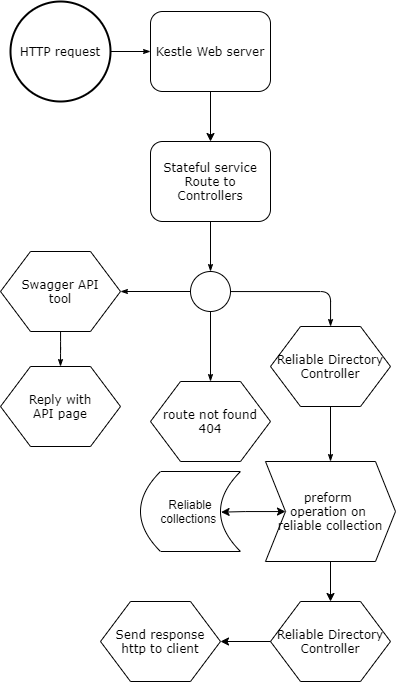

The diagram above was exported from draw.io. Its source (the exported page's mxGraphModel, read from the mxfile embedded in the PNG):
<mxGraphModel dx="1673" dy="887" grid="1" gridSize="10" guides="1" tooltips="1" connect="1" arrows="1" fold="1" page="1" pageScale="1" pageWidth="1100" pageHeight="850" background="none" math="0" shadow="0">
  <root>
    <mxCell id="0" />
    <mxCell id="1" parent="0" />
    <mxCell id="17ea667e15c223fc-28" style="edgeStyle=orthogonalEdgeStyle;rounded=1;html=1;labelBackgroundColor=none;startArrow=none;startFill=0;startSize=5;endArrow=classicThin;endFill=1;endSize=5;jettySize=auto;orthogonalLoop=1;strokeWidth=1;fontFamily=Verdana;fontSize=8;exitX=1;exitY=0.5;exitDx=0;exitDy=0;exitPerimeter=0;" parent="1" source="b3JOJWocQ4jZE90C0LzX-9" target="17ea667e15c223fc-2" edge="1">
      <mxGeometry relative="1" as="geometry">
        <mxPoint x="130" y="100" as="sourcePoint" />
      </mxGeometry>
    </mxCell>
    <mxCell id="17ea667e15c223fc-29" style="edgeStyle=orthogonalEdgeStyle;rounded=1;html=1;labelBackgroundColor=none;startArrow=none;startFill=0;startSize=5;endArrow=classicThin;endFill=1;endSize=5;jettySize=auto;orthogonalLoop=1;strokeWidth=1;fontFamily=Verdana;fontSize=8;exitX=0.5;exitY=1;exitDx=0;exitDy=0;" parent="1" source="b3JOJWocQ4jZE90C0LzX-1" target="17ea667e15c223fc-3" edge="1">
      <mxGeometry relative="1" as="geometry" />
    </mxCell>
    <mxCell id="b3JOJWocQ4jZE90C0LzX-2" style="edgeStyle=orthogonalEdgeStyle;rounded=0;orthogonalLoop=1;jettySize=auto;html=1;" edge="1" parent="1" source="17ea667e15c223fc-2" target="b3JOJWocQ4jZE90C0LzX-1">
      <mxGeometry relative="1" as="geometry" />
    </mxCell>
    <mxCell id="17ea667e15c223fc-2" value="Kestle Web server" style="rounded=1;whiteSpace=wrap;html=1;shadow=0;labelBackgroundColor=none;strokeWidth=1;fontFamily=Verdana;fontSize=12;align=center;" parent="1" vertex="1">
      <mxGeometry x="160" y="30" width="120" height="80" as="geometry" />
    </mxCell>
    <mxCell id="17ea667e15c223fc-30" style="edgeStyle=orthogonalEdgeStyle;rounded=1;html=1;labelBackgroundColor=none;startArrow=none;startFill=0;startSize=5;endArrow=classicThin;endFill=1;endSize=5;jettySize=auto;orthogonalLoop=1;strokeWidth=1;fontFamily=Verdana;fontSize=8" parent="1" source="17ea667e15c223fc-3" target="17ea667e15c223fc-5" edge="1">
      <mxGeometry relative="1" as="geometry" />
    </mxCell>
    <mxCell id="17ea667e15c223fc-31" style="edgeStyle=orthogonalEdgeStyle;rounded=1;html=1;labelBackgroundColor=none;startArrow=none;startFill=0;startSize=5;endArrow=classicThin;endFill=1;endSize=5;jettySize=auto;orthogonalLoop=1;strokeWidth=1;fontFamily=Verdana;fontSize=8" parent="1" source="17ea667e15c223fc-3" target="17ea667e15c223fc-4" edge="1">
      <mxGeometry relative="1" as="geometry" />
    </mxCell>
    <mxCell id="17ea667e15c223fc-60" style="edgeStyle=orthogonalEdgeStyle;rounded=1;html=1;labelBackgroundColor=none;startArrow=none;startFill=0;startSize=5;endArrow=classicThin;endFill=1;endSize=5;jettySize=auto;orthogonalLoop=1;strokeWidth=1;fontFamily=Verdana;fontSize=12;entryX=0.5;entryY=0;entryDx=0;entryDy=0;" parent="1" source="17ea667e15c223fc-3" target="17ea667e15c223fc-11" edge="1">
      <mxGeometry relative="1" as="geometry">
        <mxPoint x="230" y="550" as="targetPoint" />
      </mxGeometry>
    </mxCell>
    <mxCell id="17ea667e15c223fc-3" value="" style="ellipse;whiteSpace=wrap;html=1;rounded=1;shadow=0;labelBackgroundColor=none;strokeWidth=1;fontFamily=Verdana;fontSize=12;align=center;" parent="1" vertex="1">
      <mxGeometry x="200" y="290" width="40" height="40" as="geometry" />
    </mxCell>
    <mxCell id="17ea667e15c223fc-39" style="edgeStyle=orthogonalEdgeStyle;rounded=1;html=1;labelBackgroundColor=none;startArrow=none;startFill=0;startSize=5;endArrow=classicThin;endFill=1;endSize=5;jettySize=auto;orthogonalLoop=1;strokeWidth=1;fontFamily=Verdana;fontSize=8;entryX=0.5;entryY=0;entryDx=0;entryDy=0;" parent="1" source="17ea667e15c223fc-4" target="b3JOJWocQ4jZE90C0LzX-3" edge="1">
      <mxGeometry relative="1" as="geometry">
        <mxPoint x="110" y="510" as="targetPoint" />
      </mxGeometry>
    </mxCell>
    <mxCell id="17ea667e15c223fc-4" value="Swagger API&lt;br&gt;tool" style="shape=hexagon;perimeter=hexagonPerimeter;whiteSpace=wrap;html=1;rounded=0;shadow=0;labelBackgroundColor=none;strokeWidth=1;fontFamily=Verdana;fontSize=12;align=center;" parent="1" vertex="1">
      <mxGeometry x="10" y="270" width="120" height="80" as="geometry" />
    </mxCell>
    <mxCell id="17ea667e15c223fc-36" style="edgeStyle=orthogonalEdgeStyle;rounded=1;html=1;labelBackgroundColor=none;startArrow=none;startFill=0;startSize=5;endArrow=classicThin;endFill=1;endSize=5;jettySize=auto;orthogonalLoop=1;strokeWidth=1;fontFamily=Verdana;fontSize=8;entryX=0.5;entryY=0;entryDx=0;entryDy=0;" parent="1" source="17ea667e15c223fc-5" target="b3JOJWocQ4jZE90C0LzX-11" edge="1">
      <mxGeometry relative="1" as="geometry">
        <mxPoint x="340" y="470" as="targetPoint" />
      </mxGeometry>
    </mxCell>
    <mxCell id="17ea667e15c223fc-5" value="Reliable Directory&lt;br&gt;Controller" style="shape=hexagon;perimeter=hexagonPerimeter;whiteSpace=wrap;html=1;rounded=0;shadow=0;labelBackgroundColor=none;strokeWidth=1;fontFamily=Verdana;fontSize=12;align=center;" parent="1" vertex="1">
      <mxGeometry x="280" y="345" width="120" height="80" as="geometry" />
    </mxCell>
    <mxCell id="b3JOJWocQ4jZE90C0LzX-6" style="edgeStyle=orthogonalEdgeStyle;rounded=0;orthogonalLoop=1;jettySize=auto;html=1;entryX=0.5;entryY=0;entryDx=0;entryDy=0;exitX=0.5;exitY=1;exitDx=0;exitDy=0;" edge="1" parent="1" source="b3JOJWocQ4jZE90C0LzX-11" target="b3JOJWocQ4jZE90C0LzX-5">
      <mxGeometry relative="1" as="geometry">
        <mxPoint x="329.97" y="560" as="sourcePoint" />
      </mxGeometry>
    </mxCell>
    <mxCell id="17ea667e15c223fc-11" value="route not found&lt;br&gt;404" style="shape=hexagon;perimeter=hexagonPerimeter;whiteSpace=wrap;html=1;rounded=0;shadow=0;labelBackgroundColor=none;strokeWidth=1;fontFamily=Verdana;fontSize=12;align=center;" parent="1" vertex="1">
      <mxGeometry x="160" y="400" width="120" height="80" as="geometry" />
    </mxCell>
    <mxCell id="b3JOJWocQ4jZE90C0LzX-1" value="Stateful service&lt;br&gt;Route to Controllers" style="rounded=1;whiteSpace=wrap;html=1;shadow=0;labelBackgroundColor=none;strokeWidth=1;fontFamily=Verdana;fontSize=12;align=center;" vertex="1" parent="1">
      <mxGeometry x="160" y="160" width="120" height="80" as="geometry" />
    </mxCell>
    <mxCell id="b3JOJWocQ4jZE90C0LzX-3" value="Reply with&lt;br&gt;API page" style="shape=hexagon;perimeter=hexagonPerimeter;whiteSpace=wrap;html=1;rounded=0;shadow=0;labelBackgroundColor=none;strokeWidth=1;fontFamily=Verdana;fontSize=12;align=center;" vertex="1" parent="1">
      <mxGeometry x="10" y="385" width="120" height="80" as="geometry" />
    </mxCell>
    <mxCell id="b3JOJWocQ4jZE90C0LzX-15" style="edgeStyle=orthogonalEdgeStyle;rounded=0;orthogonalLoop=1;jettySize=auto;html=1;entryX=1;entryY=0.5;entryDx=0;entryDy=0;startArrow=none;startFill=0;" edge="1" parent="1" source="b3JOJWocQ4jZE90C0LzX-5" target="b3JOJWocQ4jZE90C0LzX-7">
      <mxGeometry relative="1" as="geometry" />
    </mxCell>
    <mxCell id="b3JOJWocQ4jZE90C0LzX-5" value="Reliable Directory&lt;br&gt;Controller" style="shape=hexagon;perimeter=hexagonPerimeter;whiteSpace=wrap;html=1;rounded=0;shadow=0;labelBackgroundColor=none;strokeWidth=1;fontFamily=Verdana;fontSize=12;align=center;" vertex="1" parent="1">
      <mxGeometry x="280" y="620" width="120" height="80" as="geometry" />
    </mxCell>
    <mxCell id="b3JOJWocQ4jZE90C0LzX-7" value="Send response&lt;br&gt;http to client" style="shape=hexagon;perimeter=hexagonPerimeter;whiteSpace=wrap;html=1;rounded=0;shadow=0;labelBackgroundColor=none;strokeWidth=1;fontFamily=Verdana;fontSize=12;align=center;" vertex="1" parent="1">
      <mxGeometry x="110" y="620" width="120" height="80" as="geometry" />
    </mxCell>
    <mxCell id="b3JOJWocQ4jZE90C0LzX-9" value="&lt;span style=&quot;font-family: &amp;#34;verdana&amp;#34;&quot;&gt;HTTP request&lt;/span&gt;" style="strokeWidth=2;html=1;shape=mxgraph.flowchart.start_2;whiteSpace=wrap;" vertex="1" parent="1">
      <mxGeometry x="20" y="20" width="100" height="100" as="geometry" />
    </mxCell>
    <mxCell id="b3JOJWocQ4jZE90C0LzX-14" style="edgeStyle=orthogonalEdgeStyle;rounded=0;orthogonalLoop=1;jettySize=auto;html=1;entryX=0.806;entryY=0.508;entryDx=0;entryDy=0;startArrow=classic;startFill=1;entryPerimeter=0;" edge="1" parent="1" source="b3JOJWocQ4jZE90C0LzX-11" target="b3JOJWocQ4jZE90C0LzX-12">
      <mxGeometry relative="1" as="geometry" />
    </mxCell>
    <mxCell id="b3JOJWocQ4jZE90C0LzX-11" value="&lt;font face=&quot;verdana&quot;&gt;preform &lt;br&gt;operation on &lt;br&gt;reliable collection&lt;/font&gt;" style="shape=step;perimeter=stepPerimeter;whiteSpace=wrap;html=1;fixedSize=1;" vertex="1" parent="1">
      <mxGeometry x="275" y="480" width="130" height="100" as="geometry" />
    </mxCell>
    <mxCell id="b3JOJWocQ4jZE90C0LzX-12" value="Reliable collections&amp;nbsp;" style="shape=dataStorage;whiteSpace=wrap;html=1;fixedSize=1;" vertex="1" parent="1">
      <mxGeometry x="150" y="490" width="100" height="80" as="geometry" />
    </mxCell>
  </root>
</mxGraphModel>